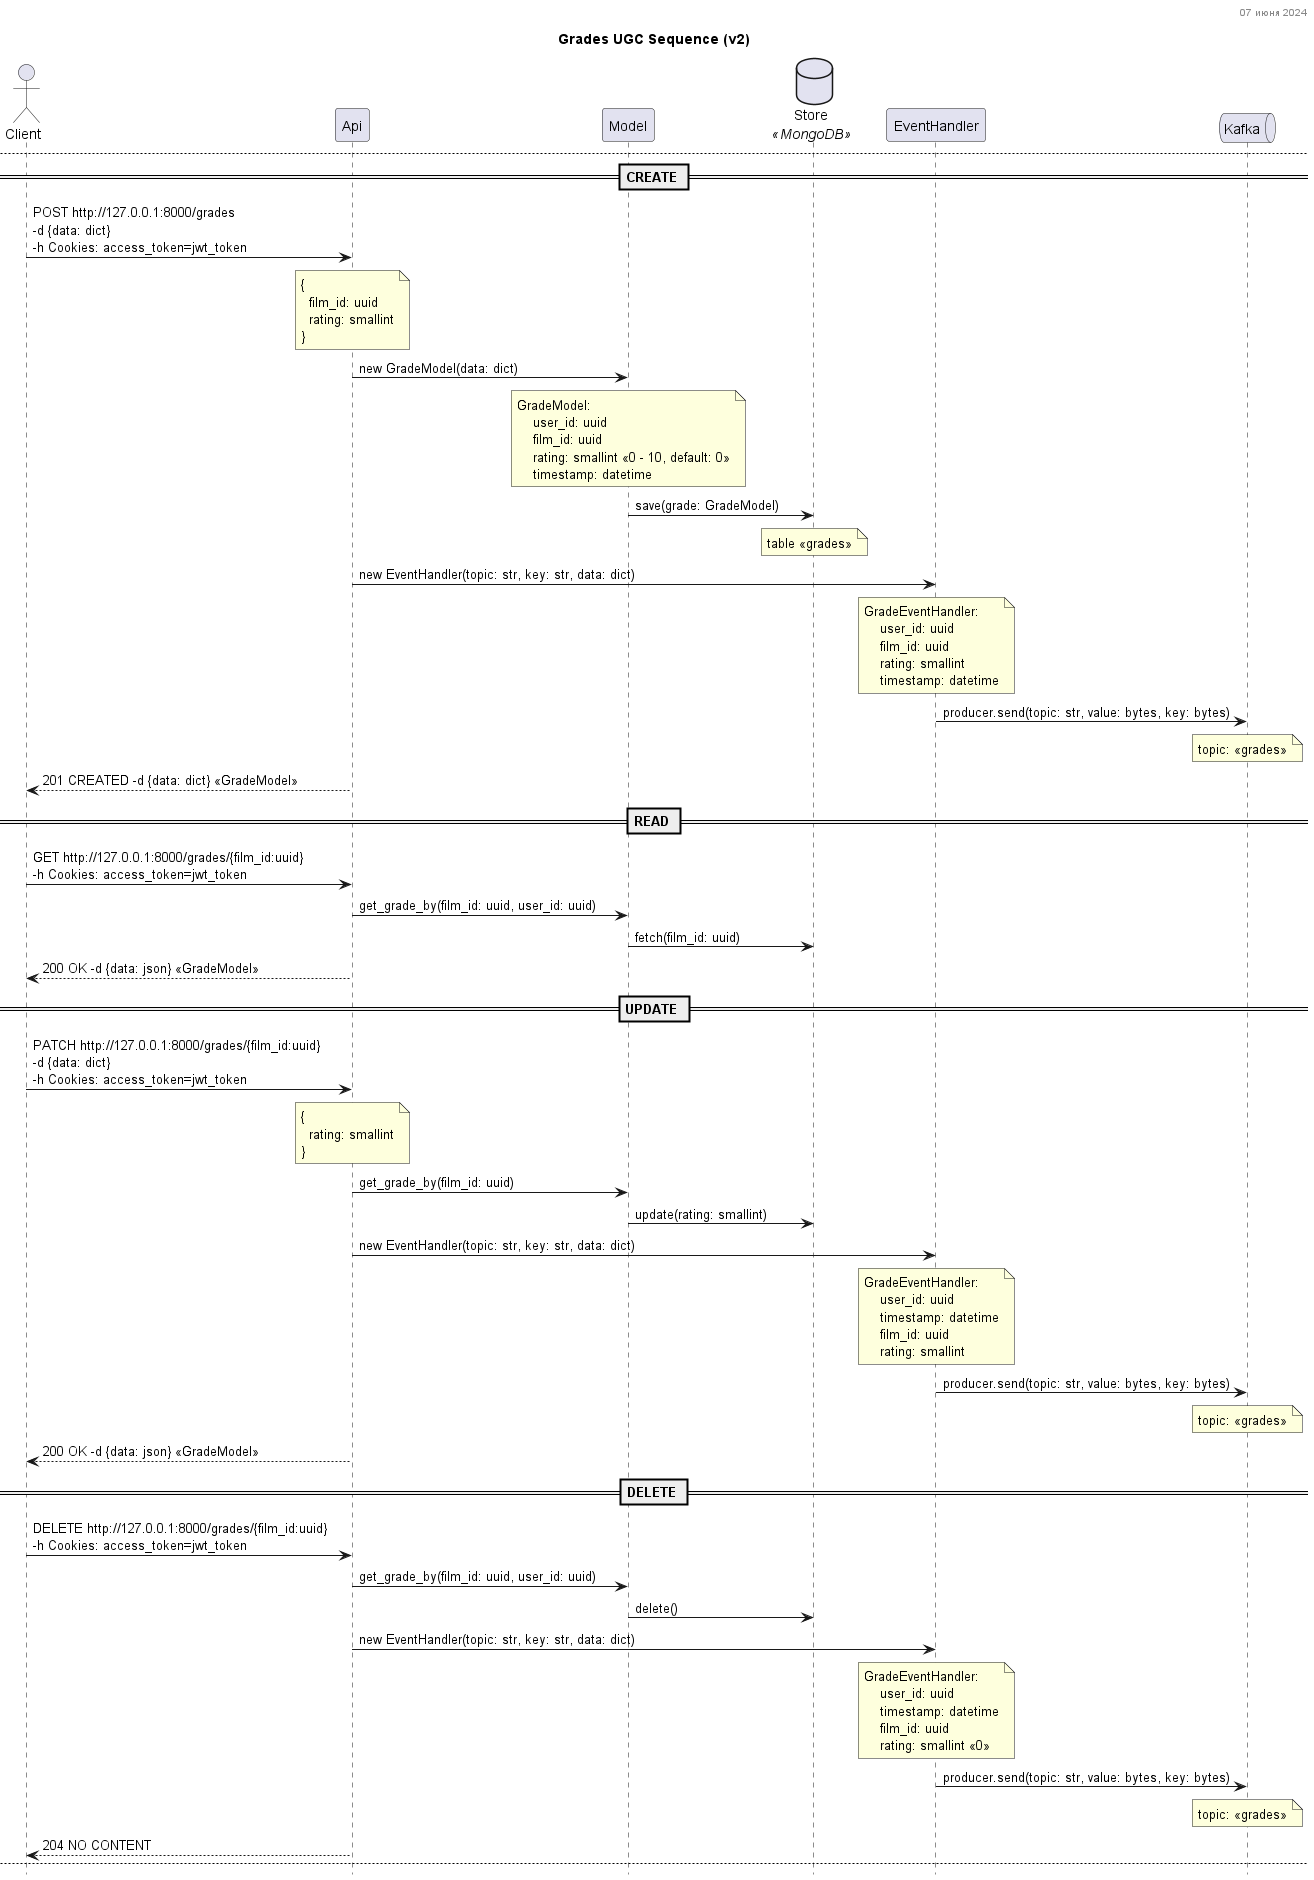

The diagram above was rendered by PlantUML. Its source (embedded in the PNG):
@startuml
'https://plantuml.com/sequence-diagram

skinparam componentStyle uml2
skinparam stereotypePosition bottom
skinparam ParticipantPadding 20
skinparam BoxPadding 10
skinparam wrapWidth 300

hide footbox

title Event UGC Sequence (v2)
header %date("dd MMMM YYYY")

actor Client
participant Api
participant Model
database Store <<MongoDB>>
participant EventHandler
queue Kafka

Client -> Api: POST http://127.0.0.1:8000/events?key=str \n-d {data: dict}\n-h Cookies: access_token=jwt_token
note over Api
{
  entity_type: str
  entity: str
  action: str
}
end note

Api -> EventHandler: new EventHandler(topic: str, key: str, data: dict)
note over EventHandler
BaseEventHandler
    user_id: uuid
    service: str
    timestamp: datetime
    entity_type: str
    entity: str
    action: str
end note

EventHandler -> Kafka: producer.send(topic: str, value: bytes, key: bytes)
note over Kafka
topic: <<events>>
end note

Api --> Client: 202 ACCEPTED

newpage Grades UGC Sequence (v2)
header %date("dd MMMM YYYY")

== CREATE ==

Client -> Api: POST http://127.0.0.1:8000/grades \n-d {data: dict}\n-h Cookies: access_token=jwt_token
note over Api
{
  film_id: uuid
  rating: smallint
}
end note
Api -> Model: new GradeModel(data: dict)
note over Model
GradeModel:
    user_id: uuid
    film_id: uuid
    rating: smallint <<0 - 10, default: 0>>
    timestamp: datetime
end note

Model -> Store: save(grade: GradeModel)
note over Store
table <<grades>>
end note

Api -> EventHandler: new EventHandler(topic: str, key: str, data: dict)
note over EventHandler
GradeEventHandler:
    user_id: uuid
    film_id: uuid
    rating: smallint
    timestamp: datetime
end note

EventHandler -> Kafka: producer.send(topic: str, value: bytes, key: bytes)
note over Kafka
topic: <<grades>>
end note

Api --> Client: 201 CREATED -d {data: dict} <<GradeModel>>

== READ ==
Client -> Api: GET http://127.0.0.1:8000/grades/{film_id:uuid} \n-h Cookies: access_token=jwt_token
Api -> Model: get_grade_by(film_id: uuid, user_id: uuid)
Model -> Store: fetch(film_id: uuid)
Api --> Client: 200 OK -d {data: json} <<GradeModel>>

== UPDATE ==
Client -> Api: PATCH http://127.0.0.1:8000/grades/{film_id:uuid} \n-d {data: dict}\n-h Cookies: access_token=jwt_token
note over Api
{
  rating: smallint
}
end note
Api -> Model: get_grade_by(film_id: uuid)
Model -> Store: update(rating: smallint)

Api -> EventHandler: new EventHandler(topic: str, key: str, data: dict)
note over EventHandler
GradeEventHandler:
    user_id: uuid
    timestamp: datetime
    film_id: uuid
    rating: smallint
end note

EventHandler -> Kafka: producer.send(topic: str, value: bytes, key: bytes)
note over Kafka
topic: <<grades>>
end note

Api --> Client: 200 OK -d {data: json} <<GradeModel>>

== DELETE ==
Client -> Api: DELETE http://127.0.0.1:8000/grades/{film_id:uuid} \n-h Cookies: access_token=jwt_token
Api -> Model: get_grade_by(film_id: uuid, user_id: uuid)
Model -> Store: delete()
Api -> EventHandler: new EventHandler(topic: str, key: str, data: dict)
note over EventHandler
GradeEventHandler:
    user_id: uuid
    timestamp: datetime
    film_id: uuid
    rating: smallint <<0>>
end note

EventHandler -> Kafka: producer.send(topic: str, value: bytes, key: bytes)
note over Kafka
topic: <<grades>>
end note
Api --> Client: 204 NO CONTENT

newpage Reviews UGC Sequence (v2)
header %date("dd MMMM YYYY")

== CREATE ==
Client -> Api: POST http://127.0.0.1:8000/reviews \n-d {data: dict}\n-h Cookies: access_token=jwt_token
note over Api
{
  film_id: uuid
  text: str
}
end note

Api -> Model: new ReviewModel(data: dict)
note over Model
ReviewModel:
    id: uuid
    film_id: uuid
    author: uuid
    text: str
    rating: smallint <<0 - 10, default: 0>>
    timestamp: datetime
end note

Model -> Store: save(review: ReviewModel)
note over Store
table <<reviews>>
end note

Api -> EventHandler: new EventHandler(topic: str, key: str, data: dict)
note over EventHandler
ReviewEventHandler:
    user_id: uuid
    film_id: uuid
    action: str <<create>>
    rating: smallint
    timestamp: datetime
end note

EventHandler -> Kafka: producer.send(topic: str, value: bytes, key: bytes)
note over Kafka
topic: <<reviews>>
end note

Api --> Client: 201 CREATED

== READ ==
Client -> Api: GET http://127.0.0.1:8000/reviews/{film_id:uuid}
Api -> Model: get_reviews_by(film_id: uuid)
Model -> Store: fetch(film_id: uuid)
Api --> Client: 200 OK -d {data: json} <<List: ReviewModel>>

== UPDATE ==
Client -> Api: PATCH http://127.0.0.1:8000/reviews/{id:uuid} \n-d {data: dict}\n-h Cookies: access_token=jwt_token
note over Api
{
  text: str
}
end note
Api -> Model: get_review_by(id: uuid, user_id: uuid)
Model -> Store: update(text:str)
Api --> Client: 200 OK -d {data: json} <<ReviewModel>>

== DELETE ==
Client -> Api: DELETE http://127.0.0.1:8000/reviews/{id:uuid} \n-h Cookies: access_token=jwt_token
Api -> Model: get_reviews_by(id: uuid, user_id: uuid)
Model -> Store: delete()
Api -> EventHandler: new EventHandler(topic: str, key: str, data: dict)
note over EventHandler
ReviewEventHandler:
    user_id: uuid
    film_id: uuid
    action: str <<delete>>
    rating: smallint
    timestamp: datetime
end note

EventHandler -> Kafka: producer.send(topic: str, value: bytes, key: bytes)
note over Kafka
topic: <<reviews>>
end note
Api --> Client: 204 NO CONTENT

== REVIEW RATING ==
Client -> Api: POST http://127.0.0.1:8000/reviews\{id:uuid}\gates \n-d {data: dict}
note over Api
{
  rating: smallint
}
end note

Api -> Model: get_reviews_by(id: uuid)
Model -> Store: update(rating: smallint)

Api -> EventHandler: new EventHandler(topic: str, key: str, data: dict)
note over EventHandler
ReviewEventHandler:
    user_id: uuid
    film_id: uuid
    action: str <<gates>>
    rating: smallint
    timestamp: datetime
end note

EventHandler -> Kafka: producer.send(topic: str, value: bytes, key: bytes)
note over Kafka
topic: <<reviews>>
end note

Api --> Client: 200 OK -d {data: json} <<ReviewModel>>

newpage Favorites UGC Sequence (v2)
header %date("dd MMMM YYYY")

== CREATE ==
Client -> Api: POST http://127.0.0.1:8000/favorites \n-d {data: dict}\n-h Cookies: access_token=jwt_token
note over Api
{
  film_id: uuid
}
end note

Api -> Model: new FavoriteModel(data: dict)
note over Model
FavoriteModel:
    user_id: uuid
    film_id: uuid
    timestamp: datetime
end note

Model -> Store: save(favorite: FavoriteModel)
note over Store
table <<reviews>>
end note

Api -> EventHandler: new EventHandler(topic: str, key: str, data: dict)
note over EventHandler
FavoriteEventHandler:
    user_id: uuid
    film_id: uuid
    action: str <<create>>
    timestamp: datetime
end note

EventHandler -> Kafka: producer.send(topic: str, value: bytes, key: bytes)
note over Kafka
topic: <<reviews>>
end note

Api --> Client: 201 CREATED -d {data: json} <<FavoriteModel>>

== READ ==
Client -> Api: GET http://127.0.0.1:8000/favorites\n-h Cookies: access_token=jwt_token
Api -> Model: get_favorites_by(user_id: uuid)
Model -> Store: fetch(user_id: uuid)

Api --> Client: 200 OK -d {data: json} <<List: FavoriteModel>>

== DELETE ==
Client -> Api: DELETE http://127.0.0.1:8000/favorites/{film_id:uuid}\n-h Cookies: access_token=jwt_token
Api -> Model: get_favorites_by(film_id: uuid, user_id: uuid)
Model -> Store: delete()

Api -> EventHandler: new EventHandler(topic: str, key: str, data: dict)
note over EventHandler
FavoriteEventHandler:
    user_id: uuid
    film_id: uuid
    action: str <<delete>>
    timestamp: datetime
end note

EventHandler -> Kafka: producer.send(topic: str, value: bytes, key: bytes)
note over Kafka
topic: <<reviews>>
end note

Api --> Client: 204 NO CONTENT
@enduml